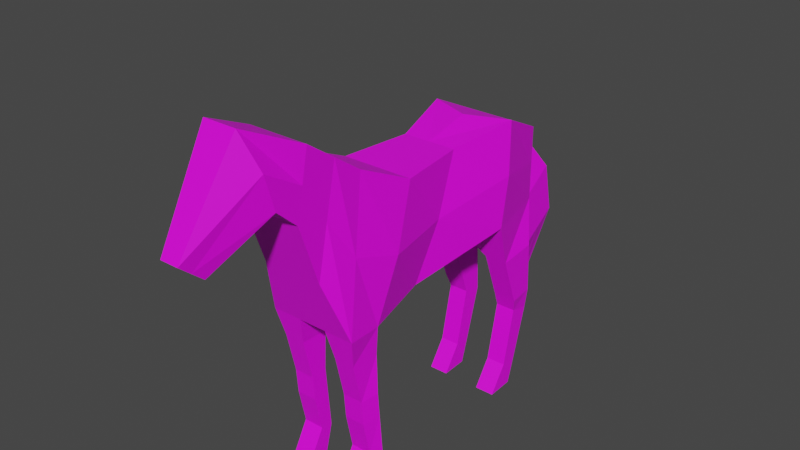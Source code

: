 # Source: horse_run.blend  (saved by Blender 3.6.13; exported with 4.5.12 LTS)
import bpy
from mathutils import Matrix  # noqa: F401  (used for matrix-valued properties, if any)

bpy.ops.wm.read_factory_settings(use_empty=True)
scene = bpy.context.scene
scene.name = 'Scene'

# ---- collections
col_collection = bpy.data.collections.new('Collection'); scene.collection.children.link(col_collection)

# ---- images (referenced by path relative to the original .blend; pixels are not part of the script)
import os
ASSET_DIR = os.environ.get("B2B_ASSET_DIR", "")  # directory of the original .blend (textures are referenced by path, not embedded)
HERE = os.path.dirname(os.path.abspath(__file__))  # packed textures are extracted next to this script under _unpacked/

def load_image(name, relpath, width, height, colorspace="sRGB"):
    """Load a texture the original file referenced (path relative to the .blend, or extracted next to this script)."""
    p = next((c for c in (os.path.join(HERE, relpath), os.path.join(ASSET_DIR, relpath)) if relpath and os.path.exists(c)), "")
    if p:
        img = bpy.data.images.load(p, check_existing=True)
        img.name = name
    else:  # same state as the original file: an image datablock whose file is absent (Cycles renders it pink)
        img = bpy.data.images.new(name, width, height)
        img.source = "FILE"
        img.filepath = "//" + (relpath or name)
    img.colorspace_settings.name = colorspace
    return img
img_horse_png = load_image('horse.png', 'horse.png', 1024, 1024, 'sRGB')

# ---- materials (node trees are filled in below, after node groups)
mat_material_001 = bpy.data.materials.new('Material.001')
mat_material_001.use_transparent_shadow = False

# ---- material node trees
mat_material_001.use_nodes = True; mat_material_001.node_tree.nodes.clear()
_N = mat_material_001.node_tree.nodes; _L = mat_material_001.node_tree.links
n0 = _N.new('ShaderNodeBsdfPrincipled'); n0.name = 'Principled BSDF'; n0.location = (10, 300)
n0.distribution = 'GGX'
n0.subsurface_method = 'RANDOM_WALK_SKIN'
n0.inputs[3].default_value = 1.45
n0.inputs[27].default_value = (0.0, 0.0, 0.0, 1.0)
n0.inputs[28].default_value = 1.0
n1 = _N.new('ShaderNodeOutputMaterial'); n1.name = 'Material Output'; n1.location = (300, 300)
n2 = _N.new('ShaderNodeTexImage'); n2.name = 'Image Texture'; n2.location = (-392, 172)
n2.image = img_horse_png
_L.new(n0.outputs[0], n1.inputs[0])
_L.new(n2.outputs[0], n0.inputs[0])
n1.is_active_output = True

# ---- world
world_world = bpy.data.worlds.new('World'); scene.world = world_world
world_world.use_nodes = True; world_world.node_tree.nodes.clear()
_N = world_world.node_tree.nodes; _L = world_world.node_tree.links
n0 = _N.new('ShaderNodeOutputWorld'); n0.name = 'World Output'; n0.location = (300, 300)
n1 = _N.new('ShaderNodeBackground'); n1.name = 'Background'; n1.location = (10, 300)
n1.inputs[0].default_value = (0.05088, 0.05088, 0.05088, 1.0)
_L.new(n1.outputs[0], n0.inputs[0])
n0.is_active_output = True
world_world.color = (0.05088, 0.05088, 0.05088)
world_world.use_sun_shadow = False
world_world.sun_shadow_jitter_overblur = 0.0

# ---- meshes
me_cube_001 = bpy.data.meshes.new('Cube.001')
me_cube_001.from_pydata([(0.3274, -0.813, 1.38), (0.288, -0.4278, 2.321), (0.3738, 0.5298, 1.6), (0.3383, 0.6518, 2.415), (0.3525, -1.1, 1.4), (0.24, -0.8619, 2.524), (0.24, 1.1, 1.6), (0.24, 1.1, 2.2), (0.24, -1.424, 2.346), (0.24, -1.322, 2.844), (0.24, -1.597, 2.503), (0.134, -1.764, 3.052), (0.07369, -2.023, 2.183), (0.07369, -2.209, 2.341), (0.345, -0.8399, 0.8575), (0.3124, -0.9715, 0.8418), (0.345, -0.824, 0.6646), (0.3124, -0.9557, 0.6424), (0.345, -0.797, 0.3429), (0.3124, -0.8963, 0.3595), (0.345, -0.8769, 0.03733), (0.3124, -1.077, 0.03457), (0.3399, 0.6622, 1.237), (0.3399, 0.977, 1.27), (0.3399, 0.8122, 0.8325), (0.34, 0.9975, 0.8616), (0.3137, 0.8486, 0.7222), (0.3137, 1.006, 0.6879), (0.0, -0.2446, 1.399), (0.3137, 0.7464, 0.2548), (0.0, 0.1329, 2.326), (0.3137, 0.8777, 0.2431), (0.2172, 0.1329, 2.326), (0.3137, 0.5992, 0.03909), (0.1909, -0.2446, 1.399), (0.3137, 0.8184, 0.04753), (0.0, -1.092, 2.684), (0.0, -1.262, 1.873), (0.03025, 1.142, 2.086), (0.03025, 1.157, 2.16), (0.24, -1.262, 1.873), (0.24, -1.092, 2.684), (0.1634, 1.104, 1.498), (0.1634, 1.447, 1.736), (0.1492, -1.047, 1.171), (0.1492, -0.824, 1.165), (0.1634, 1.19, 1.09), (0.1634, 1.533, 1.328), (0.3233, -0.824, 1.165), (0.3124, -1.047, 1.171), (0.04519, 1.32, 0.7511), (0.04519, 1.431, 0.7743), (0.0, 0.4, 1.6), (0.0, 0.522, 2.415), (0.1125, -0.813, 1.38), (0.0, -0.4278, 2.321), (0.1125, -1.1, 1.4), (0.0, -0.8619, 2.524), (0.0, 1.1, 1.6), (0.0, 1.1, 2.2), (0.0, -1.424, 2.346), (0.0, -1.322, 2.844), (0.0, -1.597, 2.503), (0.0, -1.764, 3.052), (0.0, -2.023, 2.183), (0.0, -2.209, 2.341), (0.1492, -0.8399, 0.8575), (0.1492, -0.9715, 0.8418), (0.1492, -0.824, 0.6646), (0.1492, -0.9557, 0.6424), (0.1492, -0.797, 0.3429), (0.1492, -0.8963, 0.3595), (0.1492, -0.8769, 0.03733), (0.1492, -1.077, 0.03457), (0.155, 0.6622, 1.237), (0.155, 0.977, 1.27), (0.155, 0.8122, 0.8325), (0.155, 0.9975, 0.8616), (0.155, 0.8486, 0.7222), (0.155, 1.006, 0.6879), (0.155, 0.7464, 0.2548), (0.155, 0.8777, 0.2431), (0.155, 0.5992, 0.03909), (0.155, 0.8184, 0.04753), (0.0, 1.142, 2.086), (0.0, 1.157, 2.16), (0.0, 1.104, 1.498), (0.0, 1.447, 1.736), (0.0, 1.19, 1.09), (0.0, 1.533, 1.328), (0.0, 1.32, 0.7511), (0.0, 1.431, 0.7743), (0.0, -1.1, 1.4), (0.3793, 0.5908, 2.008), (0.3443, -0.6204, 1.851), (0.2963, -0.9809, 1.962), (0.24, 1.1, 1.9), (0.24, -1.373, 2.595), (0.2445, -1.681, 2.777), (0.07369, -2.116, 2.262), (0.2406, -0.05585, 1.862), (0.03025, 1.149, 2.123), (0.1634, 1.276, 1.617), (0.1634, 1.361, 1.209), (0.04519, 1.376, 0.7627), (0.24, -1.177, 2.279), (0.0, 1.376, 0.7627), (0.0, -2.116, 2.262), (-0.3274, -0.813, 1.38), (-0.288, -0.4278, 2.321), (-0.3738, 0.5298, 1.6), (-0.3383, 0.6518, 2.415), (-0.3525, -1.1, 1.4), (-0.24, -0.8619, 2.524), (-0.24, 1.1, 1.6), (-0.24, 1.1, 2.2), (-0.24, -1.424, 2.346), (-0.24, -1.322, 2.844), (-0.24, -1.597, 2.503), (-0.134, -1.764, 3.052), (-0.07369, -2.023, 2.183), (-0.07369, -2.209, 2.341), (-0.345, -0.8399, 0.8575), (-0.3124, -0.9715, 0.8418), (-0.345, -0.824, 0.6646), (-0.3124, -0.9557, 0.6424), (-0.345, -0.797, 0.3429), (-0.3124, -0.8963, 0.3595), (-0.345, -0.8769, 0.03733), (-0.3124, -1.077, 0.03457), (-0.3399, 0.6622, 1.237), (-0.3399, 0.977, 1.27), (-0.3399, 0.8122, 0.8325), (-0.34, 0.9975, 0.8616), (-0.3137, 0.8486, 0.7222), (-0.3137, 1.006, 0.6879), (-0.3137, 0.7464, 0.2548), (-0.3137, 0.8777, 0.2431), (-0.2172, 0.1329, 2.326), (-0.3137, 0.5992, 0.03909), (-0.1909, -0.2446, 1.399), (-0.3137, 0.8184, 0.04753), (-0.03025, 1.142, 2.086), (-0.03025, 1.157, 2.16), (-0.24, -1.262, 1.873), (-0.24, -1.092, 2.684), (-0.1634, 1.104, 1.498), (-0.1634, 1.447, 1.736), (-0.1492, -1.047, 1.171), (-0.1492, -0.824, 1.165), (-0.1634, 1.19, 1.09), (-0.1634, 1.533, 1.328), (-0.3233, -0.824, 1.165), (-0.3124, -1.047, 1.171), (-0.04519, 1.32, 0.7511), (-0.04519, 1.431, 0.7743), (-0.1125, -0.813, 1.38), (-0.1125, -1.1, 1.4), (-0.1492, -0.8399, 0.8575), (-0.1492, -0.9715, 0.8418), (-0.1492, -0.824, 0.6646), (-0.1492, -0.9557, 0.6424), (-0.1492, -0.797, 0.3429), (-0.1492, -0.8963, 0.3595), (-0.1492, -0.8769, 0.03733), (-0.1492, -1.077, 0.03457), (-0.155, 0.6622, 1.237), (-0.155, 0.977, 1.27), (-0.155, 0.8122, 0.8325), (-0.155, 0.9975, 0.8616), (-0.155, 0.8486, 0.7222), (-0.155, 1.006, 0.6879), (-0.155, 0.7464, 0.2548), (-0.155, 0.8777, 0.2431), (-0.155, 0.5992, 0.03909), (-0.155, 0.8184, 0.04753), (-0.3793, 0.5908, 2.008), (-0.3443, -0.6204, 1.851), (-0.2963, -0.9809, 1.962), (-0.24, 1.1, 1.9), (-0.24, -1.373, 2.595), (-0.2445, -1.681, 2.777), (-0.07369, -2.116, 2.262), (-0.2406, -0.05585, 1.862), (-0.03025, 1.149, 2.123), (-0.1634, 1.276, 1.617), (-0.1634, 1.361, 1.209), (-0.04519, 1.376, 0.7627), (-0.24, -1.177, 2.279)], [], [(93, 2, 6, 96), (100, 32, 1, 94), (28, 34, 0, 54), (94, 1, 5, 95), (59, 7, 39, 85), (53, 3, 7, 59), (60, 8, 10, 62), (105, 41, 9, 97), (37, 40, 8, 60), (97, 9, 11, 98), (98, 11, 13, 99), (62, 10, 12, 64), (66, 14, 16, 68), (48, 49, 15, 14), (45, 48, 14, 66), (14, 15, 17, 16), (18, 19, 21, 20), (16, 17, 19, 18), (68, 16, 18, 70), (72, 20, 21, 73), (70, 18, 20, 72), (75, 23, 25, 77), (6, 2, 22, 23), (58, 6, 23, 75), (25, 24, 26, 27), (23, 22, 24, 25), (77, 25, 27, 79), (31, 29, 33, 35), (79, 27, 31, 81), (27, 26, 29, 31), (81, 31, 35, 83), (101, 38, 42, 102), (96, 6, 38, 101), (87, 43, 47, 89), (93, 3, 32, 100), (85, 39, 43, 87), (71, 70, 72, 73), (5, 57, 36, 41), (3, 53, 30, 32), (102, 42, 46, 103), (95, 5, 41, 105), (106, 91, 51, 104), (103, 46, 50, 104), (0, 4, 49, 48), (89, 47, 51, 91), (54, 0, 48, 45), (46, 88, 90, 50), (4, 56, 44, 49), (42, 86, 88, 46), (52, 2, 34, 28), (38, 84, 86, 42), (56, 4, 40, 37), (6, 58, 84, 38), (29, 80, 82, 33), (33, 82, 83, 35), (26, 78, 80, 29), (24, 76, 78, 26), (22, 74, 76, 24), (19, 71, 73, 21), (17, 69, 71, 19), (15, 67, 69, 17), (49, 44, 67, 15), (99, 13, 65, 107), (9, 61, 63, 11), (11, 63, 65, 13), (2, 52, 74, 22), (41, 36, 61, 9), (32, 30, 55, 1), (1, 55, 57, 5), (71, 69, 68, 70), (69, 67, 66, 68), (66, 67, 44, 45), (45, 44, 56, 54), (54, 56, 92), (56, 37, 92), (92, 28, 54), (12, 99, 107, 64), (47, 103, 104, 51), (90, 106, 104, 50), (4, 95, 105, 40), (43, 102, 103, 47), (2, 93, 100, 34), (7, 96, 101, 39), (39, 101, 102, 43), (10, 98, 99, 12), (8, 97, 98, 10), (40, 105, 97, 8), (0, 94, 95, 4), (34, 100, 94, 0), (3, 93, 96, 7), (83, 82, 80, 81), (80, 78, 79, 81), (79, 78, 76, 77), (76, 74, 75, 77), (75, 74, 52, 58), (176, 179, 114, 110), (183, 177, 109, 138), (28, 156, 108, 140), (177, 178, 113, 109), (59, 85, 143, 115), (53, 59, 115, 111), (60, 62, 118, 116), (188, 180, 117, 145), (37, 60, 116, 144), (180, 181, 119, 117), (181, 182, 121, 119), (62, 64, 120, 118), (158, 160, 124, 122), (152, 122, 123, 153), (149, 158, 122, 152), (122, 124, 125, 123), (126, 128, 129, 127), (124, 126, 127, 125), (160, 162, 126, 124), (164, 165, 129, 128), (162, 164, 128, 126), (167, 169, 133, 131), (114, 131, 130, 110), (58, 167, 131, 114), (133, 135, 134, 132), (131, 133, 132, 130), (169, 171, 135, 133), (137, 141, 139, 136), (171, 173, 137, 135), (135, 137, 136, 134), (173, 175, 141, 137), (184, 185, 146, 142), (179, 184, 142, 114), (87, 89, 151, 147), (176, 183, 138, 111), (85, 87, 147, 143), (163, 165, 164, 162), (113, 145, 36, 57), (111, 138, 30, 53), (185, 186, 150, 146), (178, 188, 145, 113), (106, 187, 155, 91), (186, 187, 154, 150), (108, 152, 153, 112), (89, 91, 155, 151), (156, 149, 152, 108), (150, 154, 90, 88), (112, 153, 148, 157), (146, 150, 88, 86), (52, 28, 140, 110), (142, 146, 86, 84), (157, 37, 144, 112), (114, 142, 84, 58), (136, 139, 174, 172), (139, 141, 175, 174), (134, 136, 172, 170), (132, 134, 170, 168), (130, 132, 168, 166), (127, 129, 165, 163), (125, 127, 163, 161), (123, 125, 161, 159), (153, 123, 159, 148), (182, 107, 65, 121), (117, 119, 63, 61), (119, 121, 65, 63), (110, 130, 166, 52), (145, 117, 61, 36), (138, 109, 55, 30), (109, 113, 57, 55), (163, 162, 160, 161), (161, 160, 158, 159), (158, 149, 148, 159), (149, 156, 157, 148), (156, 92, 157), (157, 92, 37), (92, 156, 28), (120, 64, 107, 182), (151, 155, 187, 186), (90, 154, 187, 106), (112, 144, 188, 178), (147, 151, 186, 185), (110, 140, 183, 176), (115, 143, 184, 179), (143, 147, 185, 184), (118, 120, 182, 181), (116, 118, 181, 180), (144, 116, 180, 188), (108, 112, 178, 177), (140, 108, 177, 183), (111, 115, 179, 176), (175, 173, 172, 174), (172, 173, 171, 170), (171, 169, 168, 170), (168, 169, 167, 166), (167, 58, 52, 166)])
_uv = me_cube_001.uv_layers.new(name='UVMap')
_uv.uv.foreach_set('vector', [0.6526, 0.6236, 0.6405, 0.5068, 0.764, 0.5068, 0.7798, 0.5928, 0.5498, 0.582, 0.5811, 0.6936, 0.4732, 0.7017, 0.4375, 0.5786, 0.5123, 0.4491, 0.5123, 0.4491, 0.3992, 0.4438, 0.3886, 0.4438, 0.4375, 0.5786, 0.4732, 0.7017, 0.3832, 0.743, 0.3658, 0.6106, 0.761, 0.67, 0.761, 0.67, 0.7969, 0.641, 0.7969, 0.641, 0.5926, 0.6923, 0.5889, 0.6414, 0.7327, 0.6281, 0.7363, 0.6968, 0.2931, 0.7353, 0.2777, 0.7207, 0.2352, 0.7964, 0.2432, 0.7654, 0.3268, 0.7013, 0.3385, 0.805, 0.2927, 0.8508, 0.2878, 0.792, 0.3099, 0.5851, 0.3337, 0.5976, 0.2777, 0.7207, 0.2931, 0.7353, 0.2878, 0.792, 0.2927, 0.8508, 0.1908, 0.8675, 0.2266, 0.8442, 0.2266, 0.8442, 0.1908, 0.8675, 0.1228, 0.7086, 0.14, 0.6965, 0.2432, 0.7654, 0.2352, 0.7964, 0.1513, 0.6845, 0.1513, 0.6845, 0.3833, 0.2941, 0.3938, 0.2941, 0.397, 0.2388, 0.3864, 0.2388, 0.397, 0.3822, 0.3526, 0.3838, 0.3713, 0.2918, 0.3938, 0.2941, 0.3864, 0.3822, 0.397, 0.3822, 0.3938, 0.2941, 0.3833, 0.2941, 0.3938, 0.2941, 0.3713, 0.2918, 0.3781, 0.2391, 0.397, 0.2388, 0.4071, 0.1142, 0.3921, 0.1138, 0.352, 0.06856, 0.3644, 0.07083, 0.397, 0.2388, 0.3781, 0.2391, 0.3921, 0.1138, 0.4071, 0.1142, 0.3864, 0.2388, 0.397, 0.2388, 0.4071, 0.1142, 0.4071, 0.1142, 0.3644, 0.07083, 0.3644, 0.07083, 0.352, 0.06856, 0.352, 0.06856, 0.4071, 0.1142, 0.4071, 0.1142, 0.3644, 0.07083, 0.3644, 0.07083, 0.7309, 0.4301, 0.7448, 0.4291, 0.7594, 0.2952, 0.7505, 0.2957, 0.764, 0.5068, 0.6405, 0.5068, 0.7048, 0.4353, 0.7448, 0.4291, 0.764, 0.5068, 0.764, 0.5068, 0.7448, 0.4291, 0.7309, 0.4301, 0.7594, 0.2952, 0.7332, 0.2948, 0.7371, 0.2362, 0.7479, 0.241, 0.7448, 0.4291, 0.7048, 0.4353, 0.7332, 0.2948, 0.7594, 0.2952, 0.7505, 0.2957, 0.7594, 0.2952, 0.7479, 0.241, 0.7413, 0.2415, 0.724, 0.1173, 0.7173, 0.1258, 0.688, 0.07059, 0.7117, 0.06565, 0.7413, 0.2415, 0.7479, 0.241, 0.724, 0.1173, 0.7164, 0.1256, 0.7479, 0.241, 0.7371, 0.2362, 0.7173, 0.1258, 0.724, 0.1173, 0.7164, 0.1256, 0.724, 0.1173, 0.7117, 0.06565, 0.7117, 0.06565, 0.7954, 0.6304, 0.7881, 0.646, 0.7886, 0.4851, 0.8148, 0.5116, 0.7798, 0.5928, 0.764, 0.5068, 0.7881, 0.646, 0.7954, 0.6304, 0.8418, 0.5416, 0.8418, 0.5416, 0.8588, 0.4167, 0.8588, 0.4167, 0.6526, 0.6236, 0.669, 0.7176, 0.5811, 0.6936, 0.5498, 0.582, 0.7969, 0.641, 0.7969, 0.641, 0.8418, 0.5416, 0.8418, 0.5416, 0.3921, 0.1138, 0.4071, 0.1142, 0.3644, 0.07083, 0.352, 0.06856, 0.3891, 0.6808, 0.4099, 0.7302, 0.3929, 0.7395, 0.372, 0.6901, 0.5889, 0.6414, 0.5926, 0.6923, 0.4827, 0.6952, 0.4738, 0.6386, 0.8148, 0.5116, 0.7886, 0.4851, 0.8056, 0.3684, 0.8318, 0.3949, 0.3658, 0.6106, 0.3832, 0.743, 0.3385, 0.805, 0.3268, 0.7013, 0.8329, 0.299, 0.8439, 0.3024, 0.8439, 0.3024, 0.8329, 0.299, 0.8318, 0.3949, 0.8056, 0.3684, 0.8219, 0.2957, 0.8329, 0.299, 0.3992, 0.4438, 0.3421, 0.4495, 0.3526, 0.3838, 0.397, 0.3822, 0.8588, 0.4167, 0.8588, 0.4167, 0.8439, 0.3024, 0.8439, 0.3024, 0.3886, 0.4438, 0.3992, 0.4438, 0.397, 0.3822, 0.3864, 0.3822, 0.8056, 0.3684, 0.8056, 0.3684, 0.8219, 0.2957, 0.8219, 0.2957, 0.3421, 0.4495, 0.3517, 0.4514, 0.3622, 0.3856, 0.3526, 0.3838, 0.7886, 0.4851, 0.7886, 0.4851, 0.8056, 0.3684, 0.8056, 0.3684, 0.6405, 0.5068, 0.6405, 0.5068, 0.5123, 0.4491, 0.5123, 0.4491, 0.7881, 0.646, 0.7881, 0.646, 0.7886, 0.4851, 0.7886, 0.4851, 0.3517, 0.4514, 0.3421, 0.4495, 0.3337, 0.5976, 0.3099, 0.5851, 0.764, 0.5068, 0.764, 0.5068, 0.7881, 0.646, 0.7881, 0.646, 0.7173, 0.1258, 0.7229, 0.1216, 0.688, 0.07059, 0.688, 0.07059, 0.688, 0.07059, 0.688, 0.07059, 0.7117, 0.06565, 0.7117, 0.06565, 0.7371, 0.2362, 0.747, 0.2427, 0.7229, 0.1216, 0.7173, 0.1258, 0.7332, 0.2948, 0.7422, 0.2985, 0.747, 0.2427, 0.7371, 0.2362, 0.7048, 0.4353, 0.721, 0.4325, 0.7422, 0.2985, 0.7332, 0.2948, 0.3921, 0.1138, 0.3921, 0.1138, 0.352, 0.06856, 0.352, 0.06856, 0.3781, 0.2391, 0.3877, 0.2409, 0.3921, 0.1138, 0.3921, 0.1138, 0.3713, 0.2918, 0.3809, 0.2936, 0.3877, 0.2409, 0.3781, 0.2391, 0.3526, 0.3838, 0.3622, 0.3856, 0.3809, 0.2936, 0.3713, 0.2918, 0.14, 0.6965, 0.1228, 0.7086, 0.1274, 0.7004, 0.14, 0.6965, 0.3537, 0.7099, 0.3745, 0.7593, 0.3551, 0.8003, 0.3434, 0.7727, 0.1522, 0.7909, 0.1598, 0.7815, 0.1318, 0.699, 0.1213, 0.7124, 0.6405, 0.5068, 0.6405, 0.5068, 0.721, 0.4325, 0.7048, 0.4353, 0.372, 0.6901, 0.3929, 0.7395, 0.3745, 0.7593, 0.3537, 0.7099, 0.4738, 0.6386, 0.4827, 0.6952, 0.4058, 0.7212, 0.3765, 0.645, 0.427, 0.6514, 0.452, 0.7106, 0.4099, 0.7302, 0.3891, 0.6808, 0.3921, 0.1138, 0.3877, 0.2409, 0.3864, 0.2388, 0.4071, 0.1142, 0.3877, 0.2409, 0.3809, 0.2936, 0.3833, 0.2941, 0.3864, 0.2388, 0.3833, 0.2941, 0.3809, 0.2936, 0.3622, 0.3856, 0.3864, 0.3822, 0.3864, 0.3822, 0.3622, 0.3856, 0.3517, 0.4514, 0.3886, 0.4438, 0.3886, 0.4438, 0.3517, 0.4514, 0.3658, 0.4619, 0.3517, 0.4514, 0.3099, 0.5851, 0.3658, 0.4619, 0.3658, 0.4619, 0.5123, 0.4491, 0.3886, 0.4438, 0.1513, 0.6845, 0.14, 0.6965, 0.14, 0.6965, 0.1513, 0.6845, 0.8588, 0.4167, 0.8318, 0.3949, 0.8329, 0.299, 0.8439, 0.3024, 0.8219, 0.2957, 0.8329, 0.299, 0.8329, 0.299, 0.8219, 0.2957, 0.3421, 0.4495, 0.3658, 0.6106, 0.3268, 0.7013, 0.3337, 0.5976, 0.8418, 0.5416, 0.8148, 0.5116, 0.8318, 0.3949, 0.8588, 0.4167, 0.6405, 0.5068, 0.6526, 0.6236, 0.5498, 0.582, 0.5123, 0.4491, 0.761, 0.67, 0.7798, 0.5928, 0.7954, 0.6304, 0.7969, 0.641, 0.7969, 0.641, 0.7954, 0.6304, 0.8148, 0.5116, 0.8418, 0.5416, 0.2352, 0.7964, 0.2266, 0.8442, 0.14, 0.6965, 0.1513, 0.6845, 0.2777, 0.7207, 0.2878, 0.792, 0.2266, 0.8442, 0.2352, 0.7964, 0.3337, 0.5976, 0.3268, 0.7013, 0.2878, 0.792, 0.2777, 0.7207, 0.3992, 0.4438, 0.4375, 0.5786, 0.3658, 0.6106, 0.3421, 0.4495, 0.5123, 0.4491, 0.5498, 0.582, 0.4375, 0.5786, 0.3992, 0.4438, 0.669, 0.7176, 0.6526, 0.6236, 0.7798, 0.5928, 0.761, 0.67, 0.7117, 0.06565, 0.688, 0.07059, 0.7229, 0.1216, 0.7164, 0.1256, 0.7229, 0.1216, 0.747, 0.2427, 0.7413, 0.2415, 0.7164, 0.1256, 0.7413, 0.2415, 0.747, 0.2427, 0.7422, 0.2985, 0.7505, 0.2957, 0.7422, 0.2985, 0.721, 0.4325, 0.7309, 0.4301, 0.7505, 0.2957, 0.7309, 0.4301, 0.721, 0.4325, 0.6405, 0.5068, 0.764, 0.5068, 0.6526, 0.6236, 0.7798, 0.5928, 0.764, 0.5068, 0.6405, 0.5068, 0.5498, 0.582, 0.4375, 0.5786, 0.4732, 0.7017, 0.5811, 0.6936, 0.5123, 0.4491, 0.3886, 0.4438, 0.3992, 0.4438, 0.5123, 0.4491, 0.4375, 0.5786, 0.3658, 0.6106, 0.3832, 0.743, 0.4732, 0.7017, 0.761, 0.67, 0.7969, 0.641, 0.7969, 0.641, 0.761, 0.67, 0.5926, 0.6923, 0.7363, 0.6968, 0.7327, 0.6281, 0.5889, 0.6414, 0.2931, 0.7353, 0.2432, 0.7654, 0.2352, 0.7964, 0.2777, 0.7207, 0.3268, 0.7013, 0.2878, 0.792, 0.2927, 0.8508, 0.3385, 0.805, 0.3099, 0.5851, 0.2931, 0.7353, 0.2777, 0.7207, 0.3337, 0.5976, 0.2878, 0.792, 0.2266, 0.8442, 0.1908, 0.8675, 0.2927, 0.8508, 0.2266, 0.8442, 0.14, 0.6965, 0.1228, 0.7086, 0.1908, 0.8675, 0.2432, 0.7654, 0.1513, 0.6845, 0.1513, 0.6845, 0.2352, 0.7964, 0.3833, 0.2941, 0.3864, 0.2388, 0.397, 0.2388, 0.3938, 0.2941, 0.397, 0.3822, 0.3938, 0.2941, 0.3713, 0.2918, 0.3526, 0.3838, 0.3864, 0.3822, 0.3833, 0.2941, 0.3938, 0.2941, 0.397, 0.3822, 0.3938, 0.2941, 0.397, 0.2388, 0.3781, 0.2391, 0.3713, 0.2918, 0.4071, 0.1142, 0.3644, 0.07083, 0.352, 0.06856, 0.3921, 0.1138, 0.397, 0.2388, 0.4071, 0.1142, 0.3921, 0.1138, 0.3781, 0.2391, 0.3864, 0.2388, 0.4071, 0.1142, 0.4071, 0.1142, 0.397, 0.2388, 0.3644, 0.07083, 0.352, 0.06856, 0.352, 0.06856, 0.3644, 0.07083, 0.4071, 0.1142, 0.3644, 0.07083, 0.3644, 0.07083, 0.4071, 0.1142, 0.7309, 0.4301, 0.7505, 0.2957, 0.7594, 0.2952, 0.7448, 0.4291, 0.764, 0.5068, 0.7448, 0.4291, 0.7048, 0.4353, 0.6405, 0.5068, 0.764, 0.5068, 0.7309, 0.4301, 0.7448, 0.4291, 0.764, 0.5068, 0.7594, 0.2952, 0.7479, 0.241, 0.7371, 0.2362, 0.7332, 0.2948, 0.7448, 0.4291, 0.7594, 0.2952, 0.7332, 0.2948, 0.7048, 0.4353, 0.7505, 0.2957, 0.7413, 0.2415, 0.7479, 0.241, 0.7594, 0.2952, 0.724, 0.1173, 0.7117, 0.06565, 0.688, 0.07059, 0.7173, 0.1258, 0.7413, 0.2415, 0.7164, 0.1256, 0.724, 0.1173, 0.7479, 0.241, 0.7479, 0.241, 0.724, 0.1173, 0.7173, 0.1258, 0.7371, 0.2362, 0.7164, 0.1256, 0.7117, 0.06565, 0.7117, 0.06565, 0.724, 0.1173, 0.7954, 0.6304, 0.8148, 0.5116, 0.7886, 0.4851, 0.7881, 0.646, 0.7798, 0.5928, 0.7954, 0.6304, 0.7881, 0.646, 0.764, 0.5068, 0.8418, 0.5416, 0.8588, 0.4167, 0.8588, 0.4167, 0.8418, 0.5416, 0.6526, 0.6236, 0.5498, 0.582, 0.5811, 0.6936, 0.669, 0.7176, 0.7969, 0.641, 0.8418, 0.5416, 0.8418, 0.5416, 0.7969, 0.641, 0.3921, 0.1138, 0.352, 0.06856, 0.3644, 0.07083, 0.4071, 0.1142, 0.3891, 0.6808, 0.372, 0.6901, 0.3929, 0.7395, 0.4099, 0.7302, 0.5889, 0.6414, 0.4738, 0.6386, 0.4827, 0.6952, 0.5926, 0.6923, 0.8148, 0.5116, 0.8318, 0.3949, 0.8056, 0.3684, 0.7886, 0.4851, 0.3658, 0.6106, 0.3268, 0.7013, 0.3385, 0.805, 0.3832, 0.743, 0.8329, 0.299, 0.8329, 0.299, 0.8439, 0.3024, 0.8439, 0.3024, 0.8318, 0.3949, 0.8329, 0.299, 0.8219, 0.2957, 0.8056, 0.3684, 0.3992, 0.4438, 0.397, 0.3822, 0.3526, 0.3838, 0.3421, 0.4495, 0.8588, 0.4167, 0.8439, 0.3024, 0.8439, 0.3024, 0.8588, 0.4167, 0.3886, 0.4438, 0.3864, 0.3822, 0.397, 0.3822, 0.3992, 0.4438, 0.8056, 0.3684, 0.8219, 0.2957, 0.8219, 0.2957, 0.8056, 0.3684, 0.3421, 0.4495, 0.3526, 0.3838, 0.3622, 0.3856, 0.3517, 0.4514, 0.7886, 0.4851, 0.8056, 0.3684, 0.8056, 0.3684, 0.7886, 0.4851, 0.6405, 0.5068, 0.5123, 0.4491, 0.5123, 0.4491, 0.6405, 0.5068, 0.7881, 0.646, 0.7886, 0.4851, 0.7886, 0.4851, 0.7881, 0.646, 0.3517, 0.4514, 0.3099, 0.5851, 0.3337, 0.5976, 0.3421, 0.4495, 0.764, 0.5068, 0.7881, 0.646, 0.7881, 0.646, 0.764, 0.5068, 0.7173, 0.1258, 0.688, 0.07059, 0.688, 0.07059, 0.7229, 0.1216, 0.688, 0.07059, 0.7117, 0.06565, 0.7117, 0.06565, 0.688, 0.07059, 0.7371, 0.2362, 0.7173, 0.1258, 0.7229, 0.1216, 0.747, 0.2427, 0.7332, 0.2948, 0.7371, 0.2362, 0.747, 0.2427, 0.7422, 0.2985, 0.7048, 0.4353, 0.7332, 0.2948, 0.7422, 0.2985, 0.721, 0.4325, 0.3921, 0.1138, 0.352, 0.06856, 0.352, 0.06856, 0.3921, 0.1138, 0.3781, 0.2391, 0.3921, 0.1138, 0.3921, 0.1138, 0.3877, 0.2409, 0.3713, 0.2918, 0.3781, 0.2391, 0.3877, 0.2409, 0.3809, 0.2936, 0.3526, 0.3838, 0.3713, 0.2918, 0.3809, 0.2936, 0.3622, 0.3856, 0.14, 0.6965, 0.14, 0.6965, 0.1274, 0.7004, 0.1228, 0.7086, 0.3537, 0.7099, 0.3434, 0.7727, 0.3551, 0.8003, 0.3745, 0.7593, 0.1522, 0.7909, 0.1213, 0.7124, 0.1318, 0.699, 0.1598, 0.7815, 0.6405, 0.5068, 0.7048, 0.4353, 0.721, 0.4325, 0.6405, 0.5068, 0.372, 0.6901, 0.3537, 0.7099, 0.3745, 0.7593, 0.3929, 0.7395, 0.4738, 0.6386, 0.3765, 0.645, 0.4058, 0.7212, 0.4827, 0.6952, 0.427, 0.6514, 0.3891, 0.6808, 0.4099, 0.7302, 0.452, 0.7106, 0.3921, 0.1138, 0.4071, 0.1142, 0.3864, 0.2388, 0.3877, 0.2409, 0.3877, 0.2409, 0.3864, 0.2388, 0.3833, 0.2941, 0.3809, 0.2936, 0.3833, 0.2941, 0.3864, 0.3822, 0.3622, 0.3856, 0.3809, 0.2936, 0.3864, 0.3822, 0.3886, 0.4438, 0.3517, 0.4514, 0.3622, 0.3856, 0.3886, 0.4438, 0.3658, 0.4619, 0.3517, 0.4514, 0.3517, 0.4514, 0.3658, 0.4619, 0.3099, 0.5851, 0.3658, 0.4619, 0.3886, 0.4438, 0.5123, 0.4491, 0.1513, 0.6845, 0.1513, 0.6845, 0.14, 0.6965, 0.14, 0.6965, 0.8588, 0.4167, 0.8439, 0.3024, 0.8329, 0.299, 0.8318, 0.3949, 0.8219, 0.2957, 0.8219, 0.2957, 0.8329, 0.299, 0.8329, 0.299, 0.3421, 0.4495, 0.3337, 0.5976, 0.3268, 0.7013, 0.3658, 0.6106, 0.8418, 0.5416, 0.8588, 0.4167, 0.8318, 0.3949, 0.8148, 0.5116, 0.6405, 0.5068, 0.5123, 0.4491, 0.5498, 0.582, 0.6526, 0.6236, 0.761, 0.67, 0.7969, 0.641, 0.7954, 0.6304, 0.7798, 0.5928, 0.7969, 0.641, 0.8418, 0.5416, 0.8148, 0.5116, 0.7954, 0.6304, 0.2352, 0.7964, 0.1513, 0.6845, 0.14, 0.6965, 0.2266, 0.8442, 0.2777, 0.7207, 0.2352, 0.7964, 0.2266, 0.8442, 0.2878, 0.792, 0.3337, 0.5976, 0.2777, 0.7207, 0.2878, 0.792, 0.3268, 0.7013, 0.3992, 0.4438, 0.3421, 0.4495, 0.3658, 0.6106, 0.4375, 0.5786, 0.5123, 0.4491, 0.3992, 0.4438, 0.4375, 0.5786, 0.5498, 0.582, 0.669, 0.7176, 0.761, 0.67, 0.7798, 0.5928, 0.6526, 0.6236, 0.7117, 0.06565, 0.7164, 0.1256, 0.7229, 0.1216, 0.688, 0.07059, 0.7229, 0.1216, 0.7164, 0.1256, 0.7413, 0.2415, 0.747, 0.2427, 0.7413, 0.2415, 0.7505, 0.2957, 0.7422, 0.2985, 0.747, 0.2427, 0.7422, 0.2985, 0.7505, 0.2957, 0.7309, 0.4301, 0.721, 0.4325, 0.7309, 0.4301, 0.764, 0.5068, 0.6405, 0.5068, 0.721, 0.4325])
me_cube_001.materials.append(mat_material_001)
me_cube_001.update()
arm_armature = bpy.data.armatures.new('Armature')  # bones are not reproduced

# ---- objects
ob_cube = bpy.data.objects.new('Cube', me_cube_001)
ob_empty = bpy.data.objects.new('Empty', None)
ob_armature = bpy.data.objects.new('Armature', arm_armature)
ob_empty_001 = bpy.data.objects.new('Empty.001', None)

# ---- transforms, parenting, visibility, modifiers, constraints
ob_cube.parent = ob_armature
ob_cube.matrix_parent_inverse = Matrix(((1.0, -0.0, 0.0, -4.419e-16), (-0.0, 1.0, -0.0, -0.4748), (0.0, -0.0, 1.0, -1.99), (-0.0, 0.0, -0.0, 1.0)))
ob_cube.location = (0.0, 0.0, 0.0)
_vg = ob_cube.vertex_groups.new(name='spine')
for _i, _w in zip([0, 1, 2, 3, 5, 7, 28, 30, 32, 34, 36, 41, 52, 53, 54, 55, 57, 93, 94, 95, 96, 100, 108, 109, 110, 111, 113, 115, 138, 140, 145, 156, 176, 177, 178, 179, 183], [0.05114, 0.8569, 0.1407, 0.3131, 0.1389, 0.038, 0.7289, 0.8997, 0.9039, 0.7613, 0.01146, 0.01855, 0.07867, 0.2499, 0.05402, 0.88, 0.1333, 0.8917, 0.8034, 0.1018, 0.05758, 0.9412, 0.04034, 0.8568, 0.1408, 0.3131, 0.1389, 0.03801, 0.9039, 0.7608, 0.01875, 0.06139, 0.8917, 0.8029, 0.1012, 0.0576, 0.9412]): _vg.add([_i], _w, 'REPLACE')
_vg = ob_cube.vertex_groups.new(name='neck')
for _i, _w in zip([1, 4, 5, 8, 9, 10, 11, 12, 36, 37, 40, 41, 55, 56, 57, 60, 61, 62, 63, 64, 92, 94, 95, 97, 98, 105, 109, 112, 113, 116, 117, 118, 119, 120, 144, 145, 157, 177, 178, 180, 181, 188], [0.1209, 0.07217, 0.8446, 0.9602, 0.9277, 0.7595, 0.4566, 0.04352, 0.9595, 0.8532, 0.7918, 0.9599, 0.1055, 0.01611, 0.8567, 0.9861, 0.9465, 0.8945, 0.4801, 0.03267, 0.02041, 0.1088, 0.7998, 0.9317, 0.2663, 0.9868, 0.1208, 0.01831, 0.8444, 0.9596, 0.9279, 0.7594, 0.4566, 0.04352, 0.7857, 0.9605, 0.01227, 0.1081, 0.7965, 0.9324, 0.2664, 0.9884]): _vg.add([_i], _w, 'REPLACE')
_vg = ob_cube.vertex_groups.new(name='head')
for _i, _w in zip([9, 10, 11, 12, 13, 61, 62, 63, 64, 65, 97, 98, 99, 107, 117, 118, 119, 120, 121, 180, 181, 182], [0.07336, 0.235, 0.5432, 0.953, 0.9907, 0.05158, 0.1033, 0.5197, 0.9585, 0.9924, 0.08262, 0.7361, 0.9854, 0.9908, 0.07335, 0.235, 0.5432, 0.953, 0.9907, 0.0826, 0.736, 0.9854]): _vg.add([_i], _w, 'REPLACE')
_vg = ob_cube.vertex_groups.new(name='legL1')
for _i, _w in zip([0, 4, 28, 34, 37, 40, 44, 45, 48, 49, 54, 56, 92, 94, 95, 140, 156, 157], [0.8571, 0.8328, 0.07722, 0.1051, 0.07144, 0.1705, 0.0644, 0.06638, 0.07082, 0.06678, 0.8013, 0.814, 0.5943, 0.07346, 0.08649, 0.02482, 0.1019, 0.1457]): _vg.add([_i], _w, 'REPLACE')
_vg = ob_cube.vertex_groups.new(name='legL2')
for _i, _w in zip([0, 4, 14, 15, 16, 17, 44, 45, 48, 49, 54, 56, 66, 67, 68, 69, 92], [0.0672, 0.07347, 0.9353, 0.9588, 0.06208, 0.03904, 0.9247, 0.9205, 0.9194, 0.9242, 0.06578, 0.07034, 0.9445, 0.9437, 0.06167, 0.05736, 0.01975]): _vg.add([_i], _w, 'REPLACE')
_vg = ob_cube.vertex_groups.new(name='legL3')
for _i, _w in zip([14, 15, 16, 17, 18, 19, 20, 21, 66, 67, 68, 69, 70, 71, 72, 73], [0.06112, 0.02828, 0.9368, 0.9547, 0.973, 0.9797, 0.08595, 0.03114, 0.05226, 0.05345, 0.9371, 0.9414, 0.9699, 0.9717, 0.07879, 0.04468]): _vg.add([_i], _w, 'REPLACE')
_vg = ob_cube.vertex_groups.new(name='legL4')
for _i, _w in zip([18, 20, 21, 70, 71, 72, 73], [0.001333, 0.9139, 0.9594, 0.007104, 0.003007, 0.9211, 0.9526]): _vg.add([_i], _w, 'REPLACE')
_vg = ob_cube.vertex_groups.new(name='legR1')
for _i, _w in zip([28, 34, 37, 54, 56, 92, 108, 112, 140, 144, 148, 149, 152, 153, 156, 157, 177, 178], [0.1039, 0.04968, 0.04625, 0.05876, 0.0851, 0.3638, 0.8492, 0.4938, 0.1169, 0.1086, 0.06153, 0.06052, 0.06204, 0.04528, 0.7351, 0.7144, 0.06965, 0.05791]): _vg.add([_i], _w, 'REPLACE')
_vg = ob_cube.vertex_groups.new(name='legR2')
for _i, _w in zip([92, 108, 112, 122, 123, 124, 125, 144, 148, 149, 152, 153, 156, 157, 158, 159, 160, 161, 178], [0.05218, 0.08265, 0.4591, 0.9404, 0.9619, 0.05854, 0.03432, 0.08136, 0.9224, 0.9228, 0.9298, 0.9455, 0.08171, 0.116, 0.9413, 0.9389, 0.06523, 0.06069, 0.02998]): _vg.add([_i], _w, 'REPLACE')
_vg = ob_cube.vertex_groups.new(name='legR3')
for _i, _w in zip([122, 123, 124, 125, 126, 127, 128, 129, 158, 159, 160, 161, 162, 163, 164, 165], [0.05675, 0.02312, 0.9405, 0.9572, 0.9741, 0.9808, 0.07945, 0.03407, 0.05538, 0.05799, 0.9334, 0.9379, 0.9685, 0.97, 0.07509, 0.04763]): _vg.add([_i], _w, 'REPLACE')
_vg = ob_cube.vertex_groups.new(name='legR4')
for _i, _w in zip([128, 129, 162, 163, 164, 165], [0.9204, 0.9579, 0.009631, 0.006096, 0.9248, 0.9511]): _vg.add([_i], _w, 'REPLACE')
_vg = ob_cube.vertex_groups.new(name='legBL1')
for _i, _w in zip([2, 6, 7, 22, 23, 28, 34, 52, 58, 74, 75, 93, 96, 100, 110, 114, 166, 167, 179], [0.7224, 0.5533, 0.006179, 0.0252, 0.02378, 0.03343, 0.03591, 0.6374, 0.4815, 0.04955, 0.01176, 0.03639, 0.119, 0.009038, 0.145, 0.1189, 0.01516, 0.003169, 0.001745]): _vg.add([_i], _w, 'REPLACE')
_vg = ob_cube.vertex_groups.new(name='legBL2')
for _i, _w in zip([2, 6, 22, 23, 24, 25, 26, 27, 52, 58, 74, 75, 76, 77, 78, 79, 96, 114], [0.07341, 0.1844, 0.9464, 0.945, 0.9022, 0.9264, 0.07137, 0.05239, 0.05849, 0.1376, 0.9262, 0.9444, 0.902, 0.9326, 0.09545, 0.05669, 0.02812, 0.01593]): _vg.add([_i], _w, 'REPLACE')
_vg = ob_cube.vertex_groups.new(name='legBL3')
for _i, _w in zip([24, 25, 26, 27, 29, 31, 35, 76, 77, 78, 79, 80, 81, 83], [0.09444, 0.0714, 0.9157, 0.9479, 0.1069, 0.8729, 0.1021, 0.09379, 0.06532, 0.8876, 0.9425, 0.1068, 0.8461, 0.08091]): _vg.add([_i], _w, 'REPLACE')
_vg = ob_cube.vertex_groups.new(name='legBL4')
for _i, _w in zip([29, 31, 33, 35, 80, 81, 82, 83], [0.8923, 0.1262, 1.025, 0.8978, 0.8919, 0.1525, 0.9896, 0.9189]): _vg.add([_i], _w, 'REPLACE')
_vg = ob_cube.vertex_groups.new(name='ass')
for _i, _w in zip([3, 6, 7, 30, 32, 38, 39, 43, 53, 58, 59, 84, 85, 87, 93, 96, 101, 102, 111, 114, 115, 138, 142, 143, 147, 176, 179, 184, 185], [0.6664, 0.1792, 0.8511, 0.08273, 0.07345, 0.7468, 0.6592, 0.008673, 0.7323, 0.1153, 0.8824, 0.7802, 0.6208, 0.003439, 0.05437, 0.7328, 0.7003, 0.003468, 0.6664, 0.1799, 0.8512, 0.07345, 0.7468, 0.6592, 0.008673, 0.05438, 0.7329, 0.7003, 0.003468]): _vg.add([_i], _w, 'REPLACE')
_vg = ob_cube.vertex_groups.new(name='tail2')
for _i, _w in zip([7, 38, 39, 42, 43, 46, 47, 59, 84, 85, 86, 87, 88, 89, 96, 101, 102, 103, 115, 142, 143, 146, 147, 150, 151, 179, 184, 185, 186], [0.06386, 0.2395, 0.3346, 0.8854, 0.925, 0.02909, 0.09686, 0.09414, 0.2063, 0.3742, 0.9164, 0.9274, 0.01849, 0.06691, 0.02648, 0.2921, 0.9243, 0.05178, 0.06386, 0.2395, 0.3346, 0.8854, 0.925, 0.02909, 0.09686, 0.02648, 0.2921, 0.9243, 0.05178]): _vg.add([_i], _w, 'REPLACE')
_vg = ob_cube.vertex_groups.new(name='tail3')
for _i, _w in zip([42, 43, 46, 47, 50, 51, 86, 87, 88, 89, 90, 91, 102, 103, 104, 106, 146, 147, 150, 151, 154, 155, 185, 186, 187], [0.0937, 0.04068, 0.9597, 0.9001, 0.999, 0.9982, 0.0616, 0.04126, 0.965, 0.9311, 0.9995, 0.9988, 0.04712, 0.9468, 0.9999, 0.9998, 0.0937, 0.04068, 0.9597, 0.9001, 0.999, 0.9982, 0.04712, 0.9468, 0.9999]): _vg.add([_i], _w, 'REPLACE')
_vg = ob_cube.vertex_groups.new(name='legBR1')
for _i, _w in zip([2, 6, 52, 58, 110, 114, 130, 131, 140, 176, 179], [0.02, 0.001528, 0.154, 0.1041, 0.6121, 0.4585, 0.008397, 0.01926, 0.008221, 0.02303, 0.09828]): _vg.add([_i], _w, 'REPLACE')
_vg = ob_cube.vertex_groups.new(name='legBR2')
for _i, _w in zip([6, 52, 58, 110, 114, 130, 131, 132, 133, 134, 135, 166, 167, 168, 169, 170, 171, 179], [0.01564, 0.05854, 0.1376, 0.07354, 0.1851, 0.9473, 0.9447, 0.9022, 0.9229, 0.07202, 0.05592, 0.9265, 0.9433, 0.9059, 0.9332, 0.08906, 0.05605, 0.02841]): _vg.add([_i], _w, 'REPLACE')
_vg = ob_cube.vertex_groups.new(name='legBR3')
for _i, _w in zip([132, 133, 134, 135, 136, 137, 141, 168, 169, 170, 171, 172, 173, 175], [0.09449, 0.07476, 0.9151, 0.9444, 0.1181, 0.8722, 0.09808, 0.09021, 0.06476, 0.8953, 0.9436, 0.1092, 0.8586, 0.07892]): _vg.add([_i], _w, 'REPLACE')
_vg = ob_cube.vertex_groups.new(name='legBR4')
for _i, _w in zip([136, 137, 139, 141, 172, 173, 174, 175], [0.8811, 0.1268, 1.023, 0.9018, 0.8896, 0.1401, 0.9897, 0.9209]): _vg.add([_i], _w, 'REPLACE')
_m = ob_cube.modifiers.new('Armature', 'ARMATURE')
_m.object = ob_armature
ob_empty.location = (0.0, 0.0, 0.0)
ob_empty.rotation_euler = (1.571, -0.0, 1.571)
ob_empty.empty_display_type = 'IMAGE'
ob_empty.empty_display_size = 5.0
ob_empty.use_empty_image_alpha = True
ob_empty.color = (1.0, 1.0, 1.0, 0.2283)
ob_armature.location = (4.419e-16, 0.4748, 1.99)
ob_armature.show_in_front = True
ob_empty_001.location = (-6.559e-16, 9.798, -2.954)
ob_empty_001.rotation_euler = (1.571, -0.0, 4.712)
ob_empty_001.scale = (5.0, 5.0, 5.0)
ob_empty_001.empty_display_type = 'IMAGE'
ob_empty_001.empty_display_size = 5.0
ob_empty_001.use_empty_image_alpha = True
ob_empty_001.color = (1.0, 1.0, 1.0, 0.2205)

# ---- collection membership
col_collection.objects.link(ob_cube)
col_collection.objects.link(ob_empty)
col_collection.objects.link(ob_armature)
col_collection.objects.link(ob_empty_001)

# ---- scene / render settings (as saved in the file)
scene.frame_start = 1; scene.frame_end = 120; scene.frame_set(0)
scene.render.engine = 'BLENDER_EEVEE_NEXT'
scene.cycles.sampling_pattern = 'TABULATED_SOBOL'
scene.cycles.use_light_tree = False
scene.view_settings.view_transform = 'Filmic'
bpy.context.view_layer.update()

# ---- added for rendering (the .blend has no active camera and no usable light): camera, sun
cam_auto = bpy.data.cameras.new('AutoCamera')
cam_auto.lens = 50.0
cam_auto.sensor_width = 36.0
cam_auto.clip_end = 1000.0
ob_auto_camera = bpy.data.objects.new('AutoCamera', cam_auto)
scene.collection.objects.link(ob_auto_camera)
ob_auto_camera.location = (4.47077, -5.55368, 5.36766)
ob_auto_camera.rotation_euler = (1.09748, -7.21219e-08, 0.694738)
scene.camera = ob_auto_camera
light_auto_sun = bpy.data.lights.new('AutoSun', 'SUN')
light_auto_sun.energy = 3.0
light_auto_sun.angle = 0.0523599
ob_auto_sun = bpy.data.objects.new('AutoSun', light_auto_sun)
scene.collection.objects.link(ob_auto_sun)
ob_auto_sun.rotation_euler = (0.872665, 0.174533, 0.523599)
bpy.context.view_layer.update()
